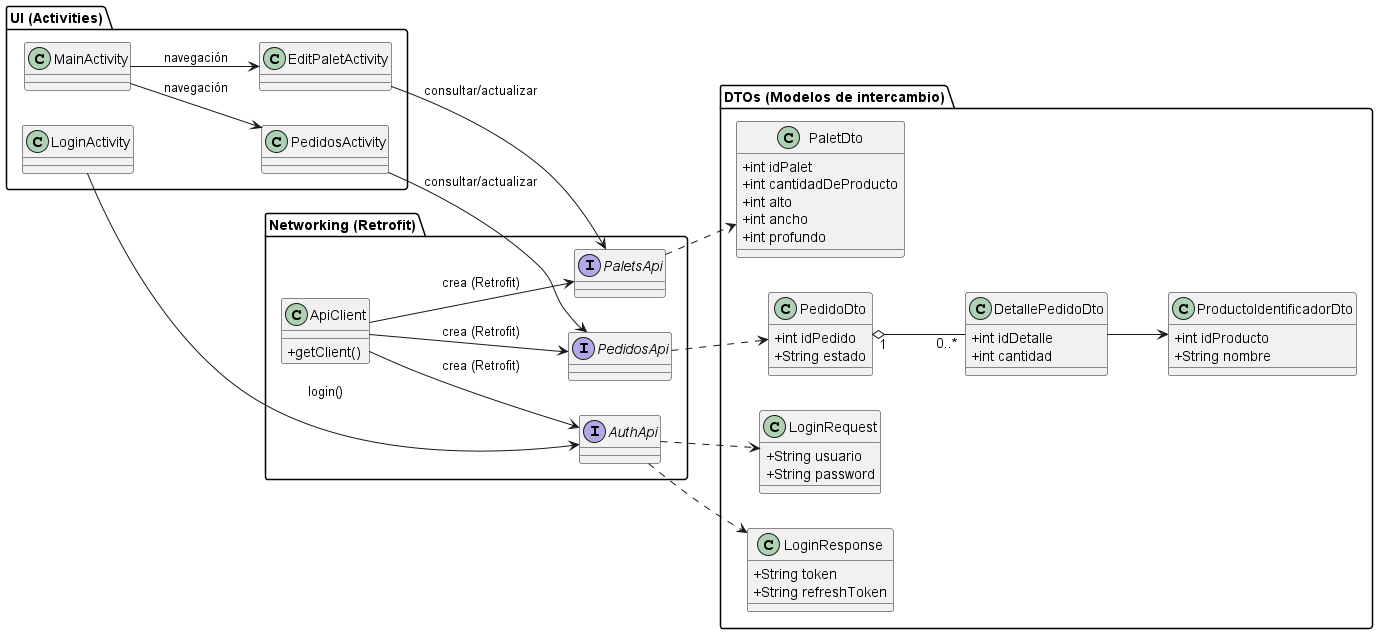

The diagram above was rendered by PlantUML. Its source (embedded in the PNG):
@startuml

left to right direction
skinparam classAttributeIconSize 0
skinparam shadowing false

package "UI (Activities)" {
  class LoginActivity
  class MainActivity
  class PedidosActivity
  class EditPaletActivity
}

package "Networking (Retrofit)" {
  class ApiClient {
    +getClient()
  }

  interface AuthApi
  interface PedidosApi
  interface PaletsApi
}

package "DTOs (Modelos de intercambio)" {
  class LoginRequest {
    +String usuario
    +String password
  }

  class LoginResponse {
    +String token
    +String refreshToken
  }

  class PedidoDto {
    +int idPedido
    +String estado
  }

  class DetallePedidoDto {
    +int idDetalle
    +int cantidad
  }

  class ProductoIdentificadorDto {
    +int idProducto
    +String nombre
  }

  class PaletDto {
    +int idPalet
    +int cantidadDeProducto
    +int alto
    +int ancho
    +int profundo
  }
}

' --- Relaciones principales ---
LoginActivity --> AuthApi : login()
AuthApi ..> LoginRequest
AuthApi ..> LoginResponse

PedidosActivity --> PedidosApi : consultar/actualizar
PedidosApi ..> PedidoDto
PedidoDto "1" o-- "0..*" DetallePedidoDto
DetallePedidoDto --> ProductoIdentificadorDto

EditPaletActivity --> PaletsApi : consultar/actualizar
PaletsApi ..> PaletDto

ApiClient --> AuthApi : crea (Retrofit)
ApiClient --> PedidosApi : crea (Retrofit)
ApiClient --> PaletsApi : crea (Retrofit)

MainActivity --> PedidosActivity : navegación
MainActivity --> EditPaletActivity : navegación

@enduml